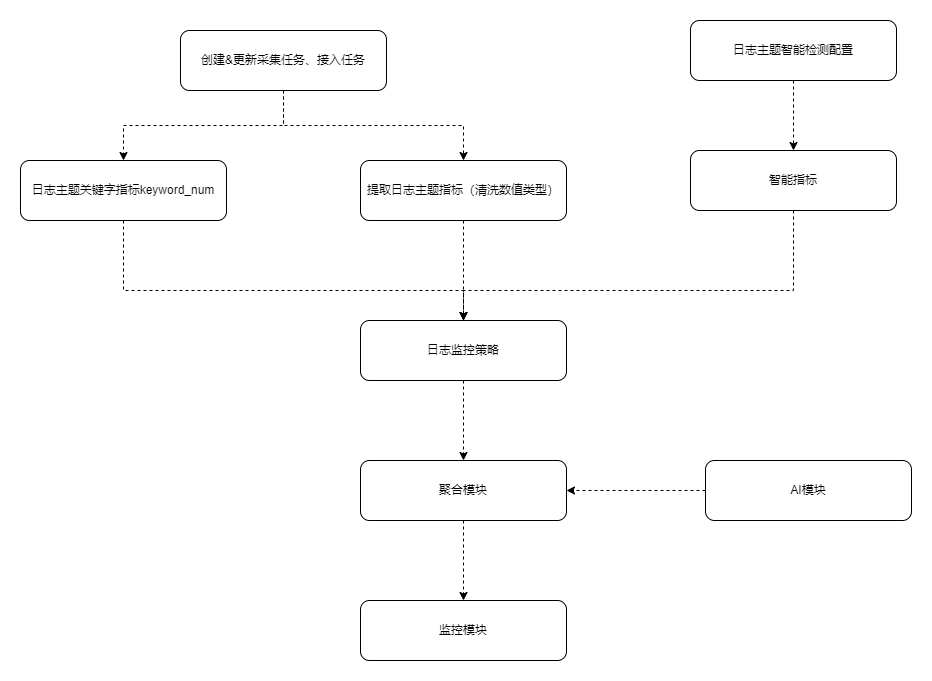

The diagram above was exported from draw.io. Its source (the exported page's mxGraphModel, read from the mxfile embedded in the PNG):
<mxGraphModel dx="1209" dy="844" grid="1" gridSize="10" guides="1" tooltips="1" connect="1" arrows="1" fold="1" page="1" pageScale="1" pageWidth="827" pageHeight="1169" math="0" shadow="0">
  <root>
    <mxCell id="0" />
    <mxCell id="1" parent="0" />
    <mxCell id="aLarIKbNG2gZXB67HhrY-11" style="edgeStyle=orthogonalEdgeStyle;rounded=0;orthogonalLoop=1;jettySize=auto;html=1;entryX=0.5;entryY=0;entryDx=0;entryDy=0;dashed=1;" edge="1" parent="1" source="CKgP4irtrf-HpMXRKavk-1" target="aLarIKbNG2gZXB67HhrY-1">
      <mxGeometry relative="1" as="geometry" />
    </mxCell>
    <mxCell id="aLarIKbNG2gZXB67HhrY-12" style="edgeStyle=orthogonalEdgeStyle;rounded=0;orthogonalLoop=1;jettySize=auto;html=1;dashed=1;" edge="1" parent="1" source="CKgP4irtrf-HpMXRKavk-1" target="aLarIKbNG2gZXB67HhrY-2">
      <mxGeometry relative="1" as="geometry" />
    </mxCell>
    <mxCell id="CKgP4irtrf-HpMXRKavk-1" value="创建&amp;amp;更新采集任务、接入任务" style="rounded=1;whiteSpace=wrap;html=1;" vertex="1" parent="1">
      <mxGeometry x="510" y="150" width="206" height="60" as="geometry" />
    </mxCell>
    <mxCell id="aLarIKbNG2gZXB67HhrY-7" style="edgeStyle=orthogonalEdgeStyle;rounded=0;orthogonalLoop=1;jettySize=auto;html=1;entryX=0.5;entryY=0;entryDx=0;entryDy=0;dashed=1;" edge="1" parent="1" source="aLarIKbNG2gZXB67HhrY-1" target="aLarIKbNG2gZXB67HhrY-6">
      <mxGeometry relative="1" as="geometry">
        <Array as="points">
          <mxPoint x="453" y="410" />
          <mxPoint x="793" y="410" />
        </Array>
      </mxGeometry>
    </mxCell>
    <mxCell id="aLarIKbNG2gZXB67HhrY-1" value="日志主题关键字指标keyword_num" style="rounded=1;whiteSpace=wrap;html=1;" vertex="1" parent="1">
      <mxGeometry x="350" y="280" width="206" height="60" as="geometry" />
    </mxCell>
    <mxCell id="aLarIKbNG2gZXB67HhrY-8" style="edgeStyle=orthogonalEdgeStyle;rounded=0;orthogonalLoop=1;jettySize=auto;html=1;dashed=1;" edge="1" parent="1" source="aLarIKbNG2gZXB67HhrY-2">
      <mxGeometry relative="1" as="geometry">
        <mxPoint x="793" y="440" as="targetPoint" />
      </mxGeometry>
    </mxCell>
    <mxCell id="aLarIKbNG2gZXB67HhrY-2" value="提取日志主题指标（清洗数值类型）" style="rounded=1;whiteSpace=wrap;html=1;" vertex="1" parent="1">
      <mxGeometry x="690" y="280" width="206" height="60" as="geometry" />
    </mxCell>
    <mxCell id="aLarIKbNG2gZXB67HhrY-13" style="edgeStyle=orthogonalEdgeStyle;rounded=0;orthogonalLoop=1;jettySize=auto;html=1;dashed=1;" edge="1" parent="1" source="aLarIKbNG2gZXB67HhrY-3" target="aLarIKbNG2gZXB67HhrY-4">
      <mxGeometry relative="1" as="geometry" />
    </mxCell>
    <mxCell id="aLarIKbNG2gZXB67HhrY-3" value="日志主题智能检测配置" style="rounded=1;whiteSpace=wrap;html=1;" vertex="1" parent="1">
      <mxGeometry x="1020" y="140" width="206" height="60" as="geometry" />
    </mxCell>
    <mxCell id="aLarIKbNG2gZXB67HhrY-9" style="edgeStyle=orthogonalEdgeStyle;rounded=0;orthogonalLoop=1;jettySize=auto;html=1;entryX=0.5;entryY=0;entryDx=0;entryDy=0;dashed=1;" edge="1" parent="1" source="aLarIKbNG2gZXB67HhrY-4" target="aLarIKbNG2gZXB67HhrY-6">
      <mxGeometry relative="1" as="geometry">
        <Array as="points">
          <mxPoint x="1123" y="410" />
          <mxPoint x="793" y="410" />
        </Array>
      </mxGeometry>
    </mxCell>
    <mxCell id="aLarIKbNG2gZXB67HhrY-4" value="智能指标" style="rounded=1;whiteSpace=wrap;html=1;" vertex="1" parent="1">
      <mxGeometry x="1020" y="270" width="206" height="60" as="geometry" />
    </mxCell>
    <mxCell id="aLarIKbNG2gZXB67HhrY-14" style="edgeStyle=orthogonalEdgeStyle;rounded=0;orthogonalLoop=1;jettySize=auto;html=1;entryX=0.5;entryY=0;entryDx=0;entryDy=0;dashed=1;" edge="1" parent="1" source="aLarIKbNG2gZXB67HhrY-6" target="aLarIKbNG2gZXB67HhrY-10">
      <mxGeometry relative="1" as="geometry" />
    </mxCell>
    <mxCell id="aLarIKbNG2gZXB67HhrY-6" value="日志监控策略" style="rounded=1;whiteSpace=wrap;html=1;" vertex="1" parent="1">
      <mxGeometry x="690" y="440" width="206" height="60" as="geometry" />
    </mxCell>
    <mxCell id="aLarIKbNG2gZXB67HhrY-16" style="edgeStyle=orthogonalEdgeStyle;rounded=0;orthogonalLoop=1;jettySize=auto;html=1;entryX=0.5;entryY=0;entryDx=0;entryDy=0;dashed=1;" edge="1" parent="1" source="aLarIKbNG2gZXB67HhrY-10" target="aLarIKbNG2gZXB67HhrY-15">
      <mxGeometry relative="1" as="geometry" />
    </mxCell>
    <mxCell id="aLarIKbNG2gZXB67HhrY-10" value="聚合模块" style="rounded=1;whiteSpace=wrap;html=1;" vertex="1" parent="1">
      <mxGeometry x="690" y="580" width="206" height="60" as="geometry" />
    </mxCell>
    <mxCell id="aLarIKbNG2gZXB67HhrY-15" value="监控模块" style="rounded=1;whiteSpace=wrap;html=1;" vertex="1" parent="1">
      <mxGeometry x="690" y="720" width="206" height="60" as="geometry" />
    </mxCell>
    <mxCell id="aLarIKbNG2gZXB67HhrY-18" style="edgeStyle=orthogonalEdgeStyle;rounded=0;orthogonalLoop=1;jettySize=auto;html=1;dashed=1;" edge="1" parent="1" source="aLarIKbNG2gZXB67HhrY-17" target="aLarIKbNG2gZXB67HhrY-10">
      <mxGeometry relative="1" as="geometry" />
    </mxCell>
    <mxCell id="aLarIKbNG2gZXB67HhrY-17" value="AI模块" style="rounded=1;whiteSpace=wrap;html=1;" vertex="1" parent="1">
      <mxGeometry x="1035" y="580" width="206" height="60" as="geometry" />
    </mxCell>
  </root>
</mxGraphModel>